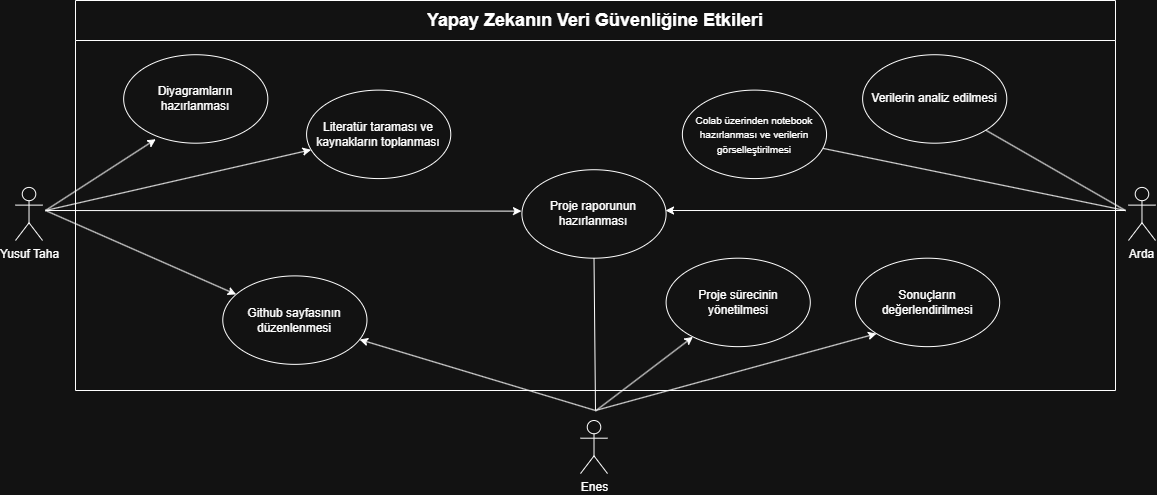

The diagram above was exported from draw.io. Its source (the exported page's mxGraphModel, read from the mxfile embedded in the PNG):
<mxGraphModel dx="1178" dy="701" grid="1" gridSize="10" guides="1" tooltips="1" connect="1" arrows="1" fold="1" page="1" pageScale="1" pageWidth="1169" pageHeight="827" math="0" shadow="0">
  <root>
    <mxCell id="0" />
    <mxCell id="1" parent="0" value="görevler" />
    <mxCell id="SXySdYj0TYPwygvFyXyx-60" edge="1" parent="1" style="edgeStyle=none;rounded=0;orthogonalLoop=1;jettySize=auto;html=1;defaultLabelBackgroundColor=page;" target="SXySdYj0TYPwygvFyXyx-14">
      <mxGeometry relative="1" as="geometry">
        <mxPoint x="50" y="400" as="sourcePoint" />
      </mxGeometry>
    </mxCell>
    <mxCell id="SXySdYj0TYPwygvFyXyx-1" parent="1" style="shape=umlActor;verticalLabelPosition=bottom;verticalAlign=top;html=1;labelPerimeter=1;container=0;" value="Yusuf Taha" vertex="1">
      <mxGeometry height="53.07692307692308" width="27.035573122529645" x="20" y="376.9230769230769" as="geometry" />
    </mxCell>
    <mxCell id="SXySdYj0TYPwygvFyXyx-2" parent="1" style="shape=umlActor;verticalLabelPosition=bottom;verticalAlign=top;html=1;labelPerimeter=1;container=0;" value="Enes" vertex="1">
      <mxGeometry height="53.07692307692308" width="27.035573122529645" x="584.9951778656126" y="610.003076923077" as="geometry" />
    </mxCell>
    <mxCell id="SXySdYj0TYPwygvFyXyx-80" edge="1" parent="1" style="edgeStyle=none;rounded=0;orthogonalLoop=1;jettySize=auto;html=1;defaultLabelBackgroundColor=page;endArrow=none;endFill=0;" target="SXySdYj0TYPwygvFyXyx-5">
      <mxGeometry relative="1" as="geometry">
        <mxPoint x="1130" y="400" as="sourcePoint" />
      </mxGeometry>
    </mxCell>
    <mxCell id="SXySdYj0TYPwygvFyXyx-82" edge="1" parent="1" style="edgeStyle=none;rounded=0;orthogonalLoop=1;jettySize=auto;html=1;entryX=1;entryY=1;entryDx=0;entryDy=0;defaultLabelBackgroundColor=page;endArrow=none;endFill=0;" target="SXySdYj0TYPwygvFyXyx-44">
      <mxGeometry relative="1" as="geometry">
        <mxPoint x="1130" y="400" as="sourcePoint" />
      </mxGeometry>
    </mxCell>
    <mxCell id="SXySdYj0TYPwygvFyXyx-3" parent="1" style="shape=umlActor;verticalLabelPosition=bottom;verticalAlign=top;html=1;labelPerimeter=1;container=0;" value="Arda" vertex="1">
      <mxGeometry height="53.07692307692308" width="27.035573122529645" x="1132.9644268774703" y="376.9230769230769" as="geometry" />
    </mxCell>
    <mxCell id="SXySdYj0TYPwygvFyXyx-4" parent="1" style="ellipse;whiteSpace=wrap;html=1;container=0;" value="Literatür taraması ve kaynakların toplanması" vertex="1">
      <mxGeometry height="88.46153846153847" width="144.1897233201581" x="311.0830039525692" y="279.61538461538464" as="geometry" />
    </mxCell>
    <mxCell id="SXySdYj0TYPwygvFyXyx-5" parent="1" style="ellipse;whiteSpace=wrap;html=1;container=0;" value="&lt;font style=&quot;font-size: 10px;&quot;&gt;Colab üzerinden notebook hazırlanması ve verilerin görselleştirilmesi&lt;/font&gt;" vertex="1">
      <mxGeometry height="88.46153846153847" width="144.1897233201581" x="686.8774703557312" y="279.61538461538464" as="geometry" />
    </mxCell>
    <mxCell id="SXySdYj0TYPwygvFyXyx-14" parent="1" style="ellipse;whiteSpace=wrap;html=1;container=0;" value="Github sayfasının düzenlenmesi" vertex="1">
      <mxGeometry height="88.46153846153847" width="144.1897233201581" x="227.27272727272728" y="465.38461538461536" as="geometry" />
    </mxCell>
    <mxCell id="SXySdYj0TYPwygvFyXyx-17" parent="1" style="ellipse;whiteSpace=wrap;html=1;container=0;" value="Proje sürecinin yönetilmesi" vertex="1">
      <mxGeometry height="88.46153846153847" width="144.1897233201581" x="670.6100395256917" y="447.6907692307692" as="geometry" />
    </mxCell>
    <mxCell id="SXySdYj0TYPwygvFyXyx-30" parent="1" style="ellipse;whiteSpace=wrap;html=1;container=0;" value="Proje raporunun hazırlanması" vertex="1">
      <mxGeometry height="88.46153846153847" width="144.1897233201581" x="526.4181027667984" y="359.2307692307692" as="geometry" />
    </mxCell>
    <mxCell id="SXySdYj0TYPwygvFyXyx-42" parent="1" style="ellipse;whiteSpace=wrap;html=1;container=0;" value="Diyagramların hazırlanması" vertex="1">
      <mxGeometry height="88.46153846153847" width="144.1897233201581" x="128.14229249011856" y="244.23076923076923" as="geometry" />
    </mxCell>
    <mxCell id="SXySdYj0TYPwygvFyXyx-44" parent="1" style="ellipse;whiteSpace=wrap;html=1;container=0;" value="Verilerin analiz edilmesi" vertex="1">
      <mxGeometry height="88.46153846153847" width="144.1897233201581" x="867.1146245059289" y="244.23076923076923" as="geometry" />
    </mxCell>
    <mxCell id="SXySdYj0TYPwygvFyXyx-72" parent="1" style="ellipse;whiteSpace=wrap;html=1;container=0;" value="Sonuçların değerlendirilmesi" vertex="1">
      <mxGeometry height="88.46153846153847" width="144.1897233201581" x="859.9971936758893" y="447.6869230769231" as="geometry" />
    </mxCell>
    <mxCell id="SXySdYj0TYPwygvFyXyx-84" edge="1" parent="1" style="edgeStyle=none;orthogonalLoop=1;jettySize=auto;html=1;rounded=0;defaultLabelBackgroundColor=page;entryX=0;entryY=1;entryDx=0;entryDy=0;" target="SXySdYj0TYPwygvFyXyx-72" value="">
      <mxGeometry relative="1" width="100" as="geometry">
        <Array as="points" />
        <mxPoint x="600" y="600" as="sourcePoint" />
        <mxPoint x="831.0675067799184" y="547.5938214513765" as="targetPoint" />
      </mxGeometry>
    </mxCell>
    <mxCell id="SXySdYj0TYPwygvFyXyx-102" edge="1" parent="1" style="edgeStyle=none;orthogonalLoop=1;jettySize=auto;html=1;rounded=0;defaultLabelBackgroundColor=page;entryX=0.5;entryY=1;entryDx=0;entryDy=0;endArrow=none;endFill=0;" target="SXySdYj0TYPwygvFyXyx-30" value="">
      <mxGeometry relative="1" width="100" as="geometry">
        <Array as="points" />
        <mxPoint x="600" y="600" as="sourcePoint" />
        <mxPoint x="591.75" y="530" as="targetPoint" />
      </mxGeometry>
    </mxCell>
    <mxCell id="SXySdYj0TYPwygvFyXyx-103" edge="1" parent="1" style="edgeStyle=none;orthogonalLoop=1;jettySize=auto;html=1;rounded=0;defaultLabelBackgroundColor=page;" target="SXySdYj0TYPwygvFyXyx-17" value="">
      <mxGeometry relative="1" width="100" as="geometry">
        <Array as="points" />
        <mxPoint x="600.61" y="600" as="sourcePoint" />
        <mxPoint x="670.61" y="540" as="targetPoint" />
      </mxGeometry>
    </mxCell>
    <mxCell id="SXySdYj0TYPwygvFyXyx-104" edge="1" parent="1" style="edgeStyle=none;orthogonalLoop=1;jettySize=auto;html=1;rounded=0;defaultLabelBackgroundColor=page;" target="SXySdYj0TYPwygvFyXyx-14" value="">
      <mxGeometry relative="1" width="100" as="geometry">
        <Array as="points" />
        <mxPoint x="600" y="600" as="sourcePoint" />
        <mxPoint x="640" y="600" as="targetPoint" />
      </mxGeometry>
    </mxCell>
    <mxCell id="SXySdYj0TYPwygvFyXyx-128" edge="1" parent="1" style="edgeStyle=none;orthogonalLoop=1;jettySize=auto;html=1;rounded=0;defaultLabelBackgroundColor=page;entryX=0.223;entryY=0.955;entryDx=0;entryDy=0;entryPerimeter=0;" target="SXySdYj0TYPwygvFyXyx-42" value="">
      <mxGeometry relative="1" width="100" as="geometry">
        <Array as="points" />
        <mxPoint x="50" y="400" as="sourcePoint" />
        <mxPoint x="150" y="400" as="targetPoint" />
      </mxGeometry>
    </mxCell>
    <mxCell id="SXySdYj0TYPwygvFyXyx-129" edge="1" parent="1" style="edgeStyle=none;orthogonalLoop=1;jettySize=auto;html=1;rounded=0;defaultLabelBackgroundColor=page;" target="SXySdYj0TYPwygvFyXyx-4" value="">
      <mxGeometry relative="1" width="100" as="geometry">
        <Array as="points" />
        <mxPoint x="50" y="400" as="sourcePoint" />
        <mxPoint x="150" y="400" as="targetPoint" />
      </mxGeometry>
    </mxCell>
    <mxCell id="7KyRlk8Es_AH9RD34n9R-4" edge="1" parent="1" style="edgeStyle=none;orthogonalLoop=1;jettySize=auto;html=1;rounded=0;defaultLabelBackgroundColor=page;labelPadding=0 4;entryX=-0.003;entryY=0.468;entryDx=0;entryDy=0;entryPerimeter=0;" target="SXySdYj0TYPwygvFyXyx-30" value="">
      <mxGeometry relative="1" width="100" as="geometry">
        <Array as="points" />
        <mxPoint x="50" y="400" as="sourcePoint" />
        <mxPoint x="150" y="400" as="targetPoint" />
      </mxGeometry>
    </mxCell>
    <mxCell id="7KyRlk8Es_AH9RD34n9R-5" edge="1" parent="1" style="edgeStyle=none;orthogonalLoop=1;jettySize=auto;html=1;rounded=0;defaultLabelBackgroundColor=page;labelPadding=0 4;entryX=0.996;entryY=0.461;entryDx=0;entryDy=0;entryPerimeter=0;" target="SXySdYj0TYPwygvFyXyx-30" value="">
      <mxGeometry relative="1" width="100" as="geometry">
        <Array as="points" />
        <mxPoint x="1130" y="400" as="sourcePoint" />
        <mxPoint x="1000" y="400" as="targetPoint" />
      </mxGeometry>
    </mxCell>
    <mxCell id="SXySdYj0TYPwygvFyXyx-109" parent="0" value="proje_adı" />
    <mxCell id="SXySdYj0TYPwygvFyXyx-141" parent="SXySdYj0TYPwygvFyXyx-109" style="swimlane;whiteSpace=wrap;html=1;startSize=40;fillColor=none;fontColor=light-dark(#000000,#FFFFFF);" value="&lt;font style=&quot;font-size: 18px;&quot;&gt;Yapay Zekanın Veri Güvenliğine Etkileri&lt;/font&gt;" vertex="1">
      <mxGeometry height="390" width="1040" x="80" y="190" as="geometry">
        <mxRectangle height="40" width="380" x="80" y="190" as="alternateBounds" />
      </mxGeometry>
    </mxCell>
  </root>
</mxGraphModel>